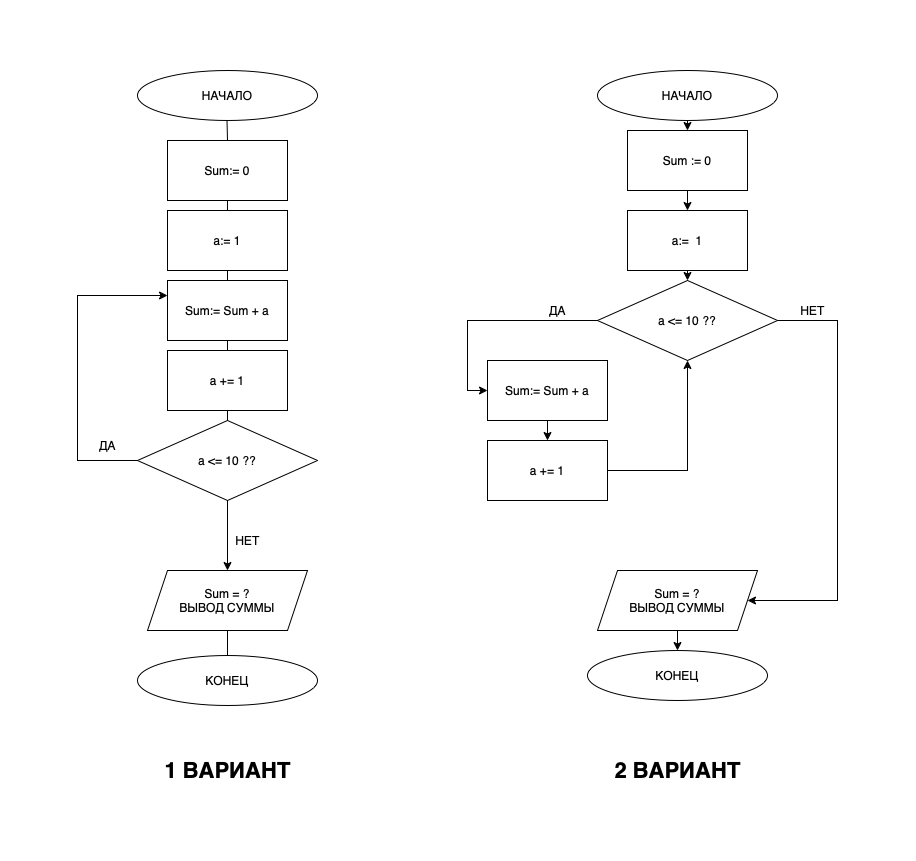

The diagram above was exported from draw.io. Its source (the exported page's mxGraphModel, read from the mxfile embedded in the PNG):
<mxGraphModel dx="946" dy="550" grid="1" gridSize="10" guides="1" tooltips="1" connect="1" arrows="1" fold="1" page="1" pageScale="1" pageWidth="827" pageHeight="1169" math="0" shadow="0">
  <root>
    <mxCell id="0" />
    <mxCell id="1" parent="0" />
    <mxCell id="jyTiaKb_4izMFG96zWWs-1" value="НАЧАЛО" style="ellipse;whiteSpace=wrap;html=1;" vertex="1" parent="1">
      <mxGeometry x="100" width="180" height="50" as="geometry" />
    </mxCell>
    <mxCell id="jyTiaKb_4izMFG96zWWs-2" value="КОНЕЦ" style="ellipse;whiteSpace=wrap;html=1;" vertex="1" parent="1">
      <mxGeometry x="100" y="585" width="180" height="50" as="geometry" />
    </mxCell>
    <mxCell id="jyTiaKb_4izMFG96zWWs-40" style="edgeStyle=orthogonalEdgeStyle;rounded=0;orthogonalLoop=1;jettySize=auto;html=1;exitX=0.5;exitY=1;exitDx=0;exitDy=0;entryX=0.5;entryY=0;entryDx=0;entryDy=0;" edge="1" parent="1" source="jyTiaKb_4izMFG96zWWs-3" target="jyTiaKb_4izMFG96zWWs-23">
      <mxGeometry relative="1" as="geometry" />
    </mxCell>
    <mxCell id="jyTiaKb_4izMFG96zWWs-3" value="НАЧАЛО" style="ellipse;whiteSpace=wrap;html=1;" vertex="1" parent="1">
      <mxGeometry x="560" width="180" height="50" as="geometry" />
    </mxCell>
    <mxCell id="jyTiaKb_4izMFG96zWWs-4" value="КОНЕЦ" style="ellipse;whiteSpace=wrap;html=1;" vertex="1" parent="1">
      <mxGeometry x="550" y="580" width="180" height="50" as="geometry" />
    </mxCell>
    <mxCell id="jyTiaKb_4izMFG96zWWs-5" value="Sum:= 0" style="rounded=0;whiteSpace=wrap;html=1;" vertex="1" parent="1">
      <mxGeometry x="130" y="70" width="120" height="60" as="geometry" />
    </mxCell>
    <mxCell id="jyTiaKb_4izMFG96zWWs-6" value="a:= 1" style="rounded=0;whiteSpace=wrap;html=1;" vertex="1" parent="1">
      <mxGeometry x="130" y="140" width="120" height="60" as="geometry" />
    </mxCell>
    <mxCell id="jyTiaKb_4izMFG96zWWs-7" value="Sum:= Sum + a" style="rounded=0;whiteSpace=wrap;html=1;" vertex="1" parent="1">
      <mxGeometry x="130" y="210" width="120" height="60" as="geometry" />
    </mxCell>
    <mxCell id="jyTiaKb_4izMFG96zWWs-8" value="a += 1" style="rounded=0;whiteSpace=wrap;html=1;" vertex="1" parent="1">
      <mxGeometry x="130" y="280" width="120" height="60" as="geometry" />
    </mxCell>
    <mxCell id="jyTiaKb_4izMFG96zWWs-9" value="a &amp;lt;= 10 ??" style="rhombus;whiteSpace=wrap;html=1;" vertex="1" parent="1">
      <mxGeometry x="100" y="350" width="180" height="80" as="geometry" />
    </mxCell>
    <mxCell id="jyTiaKb_4izMFG96zWWs-11" value="" style="endArrow=classic;html=1;rounded=0;exitX=0;exitY=0.5;exitDx=0;exitDy=0;entryX=0;entryY=0.25;entryDx=0;entryDy=0;" edge="1" parent="1" source="jyTiaKb_4izMFG96zWWs-9" target="jyTiaKb_4izMFG96zWWs-7">
      <mxGeometry width="50" height="50" relative="1" as="geometry">
        <mxPoint x="390" y="260" as="sourcePoint" />
        <mxPoint x="440" y="210" as="targetPoint" />
        <Array as="points">
          <mxPoint x="40" y="390" />
          <mxPoint x="40" y="225" />
        </Array>
      </mxGeometry>
    </mxCell>
    <mxCell id="jyTiaKb_4izMFG96zWWs-12" value="ДА" style="text;html=1;align=center;verticalAlign=middle;resizable=0;points=[];autosize=1;strokeColor=none;fillColor=none;" vertex="1" parent="1">
      <mxGeometry x="50" y="360" width="40" height="30" as="geometry" />
    </mxCell>
    <mxCell id="jyTiaKb_4izMFG96zWWs-13" value="" style="endArrow=classic;html=1;rounded=0;exitX=0.5;exitY=1;exitDx=0;exitDy=0;" edge="1" parent="1" source="jyTiaKb_4izMFG96zWWs-9" target="jyTiaKb_4izMFG96zWWs-14">
      <mxGeometry width="50" height="50" relative="1" as="geometry">
        <mxPoint x="390" y="260" as="sourcePoint" />
        <mxPoint x="380" y="340" as="targetPoint" />
      </mxGeometry>
    </mxCell>
    <mxCell id="jyTiaKb_4izMFG96zWWs-14" value="Sum = ?&lt;br&gt;ВЫВОД СУММЫ" style="shape=parallelogram;perimeter=parallelogramPerimeter;whiteSpace=wrap;html=1;fixedSize=1;" vertex="1" parent="1">
      <mxGeometry x="110" y="500" width="160" height="60" as="geometry" />
    </mxCell>
    <mxCell id="jyTiaKb_4izMFG96zWWs-15" value="НЕТ" style="text;html=1;align=center;verticalAlign=middle;resizable=0;points=[];autosize=1;strokeColor=none;fillColor=none;" vertex="1" parent="1">
      <mxGeometry x="185" y="455" width="50" height="30" as="geometry" />
    </mxCell>
    <mxCell id="jyTiaKb_4izMFG96zWWs-16" value="" style="endArrow=none;html=1;rounded=0;" edge="1" parent="1">
      <mxGeometry width="50" height="50" relative="1" as="geometry">
        <mxPoint x="190" y="70" as="sourcePoint" />
        <mxPoint x="189.5" y="50" as="targetPoint" />
      </mxGeometry>
    </mxCell>
    <mxCell id="jyTiaKb_4izMFG96zWWs-18" value="" style="endArrow=none;html=1;rounded=0;entryX=0.5;entryY=1;entryDx=0;entryDy=0;exitX=0.5;exitY=0;exitDx=0;exitDy=0;" edge="1" parent="1" source="jyTiaKb_4izMFG96zWWs-6" target="jyTiaKb_4izMFG96zWWs-5">
      <mxGeometry width="50" height="50" relative="1" as="geometry">
        <mxPoint x="390" y="200" as="sourcePoint" />
        <mxPoint x="390" y="180" as="targetPoint" />
      </mxGeometry>
    </mxCell>
    <mxCell id="jyTiaKb_4izMFG96zWWs-19" value="" style="endArrow=none;html=1;rounded=0;entryX=0.5;entryY=1;entryDx=0;entryDy=0;exitX=0.5;exitY=0;exitDx=0;exitDy=0;" edge="1" parent="1" source="jyTiaKb_4izMFG96zWWs-7" target="jyTiaKb_4izMFG96zWWs-6">
      <mxGeometry width="50" height="50" relative="1" as="geometry">
        <mxPoint x="400" y="270" as="sourcePoint" />
        <mxPoint x="400" y="190" as="targetPoint" />
      </mxGeometry>
    </mxCell>
    <mxCell id="jyTiaKb_4izMFG96zWWs-20" value="" style="endArrow=none;html=1;rounded=0;entryX=0.5;entryY=1;entryDx=0;entryDy=0;exitX=0.5;exitY=0;exitDx=0;exitDy=0;" edge="1" parent="1" source="jyTiaKb_4izMFG96zWWs-8" target="jyTiaKb_4izMFG96zWWs-7">
      <mxGeometry width="50" height="50" relative="1" as="geometry">
        <mxPoint x="410" y="280" as="sourcePoint" />
        <mxPoint x="410" y="200" as="targetPoint" />
      </mxGeometry>
    </mxCell>
    <mxCell id="jyTiaKb_4izMFG96zWWs-21" value="" style="endArrow=none;html=1;rounded=0;entryX=0.5;entryY=1;entryDx=0;entryDy=0;exitX=0.5;exitY=0;exitDx=0;exitDy=0;" edge="1" parent="1" source="jyTiaKb_4izMFG96zWWs-9" target="jyTiaKb_4izMFG96zWWs-8">
      <mxGeometry width="50" height="50" relative="1" as="geometry">
        <mxPoint x="420" y="290" as="sourcePoint" />
        <mxPoint x="420" y="210" as="targetPoint" />
      </mxGeometry>
    </mxCell>
    <mxCell id="jyTiaKb_4izMFG96zWWs-22" value="" style="endArrow=none;html=1;rounded=0;entryX=0.5;entryY=1;entryDx=0;entryDy=0;exitX=0.5;exitY=0;exitDx=0;exitDy=0;" edge="1" parent="1" source="jyTiaKb_4izMFG96zWWs-2" target="jyTiaKb_4izMFG96zWWs-14">
      <mxGeometry width="50" height="50" relative="1" as="geometry">
        <mxPoint x="390" y="500" as="sourcePoint" />
        <mxPoint x="440" y="450" as="targetPoint" />
      </mxGeometry>
    </mxCell>
    <mxCell id="jyTiaKb_4izMFG96zWWs-41" style="edgeStyle=orthogonalEdgeStyle;rounded=0;orthogonalLoop=1;jettySize=auto;html=1;exitX=0.5;exitY=1;exitDx=0;exitDy=0;entryX=0.5;entryY=0;entryDx=0;entryDy=0;" edge="1" parent="1" source="jyTiaKb_4izMFG96zWWs-23" target="jyTiaKb_4izMFG96zWWs-24">
      <mxGeometry relative="1" as="geometry" />
    </mxCell>
    <mxCell id="jyTiaKb_4izMFG96zWWs-23" value="Sum := 0" style="rounded=0;whiteSpace=wrap;html=1;" vertex="1" parent="1">
      <mxGeometry x="590" y="60" width="120" height="60" as="geometry" />
    </mxCell>
    <mxCell id="jyTiaKb_4izMFG96zWWs-42" style="edgeStyle=orthogonalEdgeStyle;rounded=0;orthogonalLoop=1;jettySize=auto;html=1;exitX=0.5;exitY=1;exitDx=0;exitDy=0;entryX=0.5;entryY=0;entryDx=0;entryDy=0;" edge="1" parent="1" source="jyTiaKb_4izMFG96zWWs-24" target="jyTiaKb_4izMFG96zWWs-25">
      <mxGeometry relative="1" as="geometry" />
    </mxCell>
    <mxCell id="jyTiaKb_4izMFG96zWWs-24" value="a:= &amp;nbsp;1" style="rounded=0;whiteSpace=wrap;html=1;" vertex="1" parent="1">
      <mxGeometry x="590" y="140" width="120" height="60" as="geometry" />
    </mxCell>
    <mxCell id="jyTiaKb_4izMFG96zWWs-37" style="edgeStyle=orthogonalEdgeStyle;rounded=0;orthogonalLoop=1;jettySize=auto;html=1;exitX=0;exitY=0.5;exitDx=0;exitDy=0;entryX=0;entryY=0.5;entryDx=0;entryDy=0;" edge="1" parent="1" source="jyTiaKb_4izMFG96zWWs-25" target="jyTiaKb_4izMFG96zWWs-31">
      <mxGeometry relative="1" as="geometry" />
    </mxCell>
    <mxCell id="jyTiaKb_4izMFG96zWWs-25" value="a &amp;lt;= 10 ??" style="rhombus;whiteSpace=wrap;html=1;" vertex="1" parent="1">
      <mxGeometry x="560" y="210" width="180" height="80" as="geometry" />
    </mxCell>
    <mxCell id="jyTiaKb_4izMFG96zWWs-27" style="edgeStyle=orthogonalEdgeStyle;rounded=0;orthogonalLoop=1;jettySize=auto;html=1;exitX=0.5;exitY=0;exitDx=0;exitDy=0;" edge="1" parent="1" source="jyTiaKb_4izMFG96zWWs-26">
      <mxGeometry relative="1" as="geometry">
        <mxPoint x="640" y="500" as="targetPoint" />
      </mxGeometry>
    </mxCell>
    <mxCell id="jyTiaKb_4izMFG96zWWs-43" style="edgeStyle=orthogonalEdgeStyle;rounded=0;orthogonalLoop=1;jettySize=auto;html=1;exitX=0.5;exitY=1;exitDx=0;exitDy=0;entryX=0.5;entryY=0;entryDx=0;entryDy=0;" edge="1" parent="1" source="jyTiaKb_4izMFG96zWWs-26" target="jyTiaKb_4izMFG96zWWs-4">
      <mxGeometry relative="1" as="geometry" />
    </mxCell>
    <mxCell id="jyTiaKb_4izMFG96zWWs-26" value="Sum = ?&lt;br&gt;ВЫВОД СУММЫ" style="shape=parallelogram;perimeter=parallelogramPerimeter;whiteSpace=wrap;html=1;fixedSize=1;" vertex="1" parent="1">
      <mxGeometry x="560" y="500" width="160" height="60" as="geometry" />
    </mxCell>
    <mxCell id="jyTiaKb_4izMFG96zWWs-28" value="" style="endArrow=classic;html=1;rounded=0;exitX=1;exitY=0.5;exitDx=0;exitDy=0;entryX=1;entryY=0.5;entryDx=0;entryDy=0;" edge="1" parent="1" source="jyTiaKb_4izMFG96zWWs-25" target="jyTiaKb_4izMFG96zWWs-26">
      <mxGeometry width="50" height="50" relative="1" as="geometry">
        <mxPoint x="390" y="370" as="sourcePoint" />
        <mxPoint x="440" y="320" as="targetPoint" />
        <Array as="points">
          <mxPoint x="800" y="250" />
          <mxPoint x="800" y="530" />
        </Array>
      </mxGeometry>
    </mxCell>
    <mxCell id="jyTiaKb_4izMFG96zWWs-29" value="НЕТ" style="text;html=1;align=center;verticalAlign=middle;resizable=0;points=[];autosize=1;strokeColor=none;fillColor=none;" vertex="1" parent="1">
      <mxGeometry x="750" y="225" width="50" height="30" as="geometry" />
    </mxCell>
    <mxCell id="jyTiaKb_4izMFG96zWWs-39" style="edgeStyle=orthogonalEdgeStyle;rounded=0;orthogonalLoop=1;jettySize=auto;html=1;exitX=0.5;exitY=1;exitDx=0;exitDy=0;entryX=0.5;entryY=0;entryDx=0;entryDy=0;" edge="1" parent="1" source="jyTiaKb_4izMFG96zWWs-31" target="jyTiaKb_4izMFG96zWWs-32">
      <mxGeometry relative="1" as="geometry" />
    </mxCell>
    <mxCell id="jyTiaKb_4izMFG96zWWs-31" value="Sum:= Sum + a" style="rounded=0;whiteSpace=wrap;html=1;" vertex="1" parent="1">
      <mxGeometry x="450" y="290" width="120" height="60" as="geometry" />
    </mxCell>
    <mxCell id="jyTiaKb_4izMFG96zWWs-36" style="edgeStyle=orthogonalEdgeStyle;rounded=0;orthogonalLoop=1;jettySize=auto;html=1;exitX=1;exitY=0.5;exitDx=0;exitDy=0;" edge="1" parent="1" source="jyTiaKb_4izMFG96zWWs-32" target="jyTiaKb_4izMFG96zWWs-25">
      <mxGeometry relative="1" as="geometry" />
    </mxCell>
    <mxCell id="jyTiaKb_4izMFG96zWWs-32" value="a += 1" style="rounded=0;whiteSpace=wrap;html=1;" vertex="1" parent="1">
      <mxGeometry x="450" y="370" width="120" height="60" as="geometry" />
    </mxCell>
    <mxCell id="jyTiaKb_4izMFG96zWWs-38" value="ДА" style="text;html=1;align=center;verticalAlign=middle;resizable=0;points=[];autosize=1;strokeColor=none;fillColor=none;" vertex="1" parent="1">
      <mxGeometry x="500" y="225" width="40" height="30" as="geometry" />
    </mxCell>
    <mxCell id="jyTiaKb_4izMFG96zWWs-44" value="&lt;font style=&quot;font-size: 22px;&quot;&gt;&lt;b&gt;1 ВАРИАНТ&lt;/b&gt;&lt;/font&gt;" style="text;html=1;align=center;verticalAlign=middle;resizable=0;points=[];autosize=1;strokeColor=none;fillColor=none;" vertex="1" parent="1">
      <mxGeometry x="115" y="680" width="150" height="40" as="geometry" />
    </mxCell>
    <mxCell id="jyTiaKb_4izMFG96zWWs-45" value="&lt;b&gt;&lt;font style=&quot;font-size: 22px;&quot;&gt;2 ВАРИАНТ&lt;/font&gt;&lt;/b&gt;" style="text;html=1;align=center;verticalAlign=middle;resizable=0;points=[];autosize=1;strokeColor=none;fillColor=none;" vertex="1" parent="1">
      <mxGeometry x="565" y="680" width="150" height="40" as="geometry" />
    </mxCell>
  </root>
</mxGraphModel>